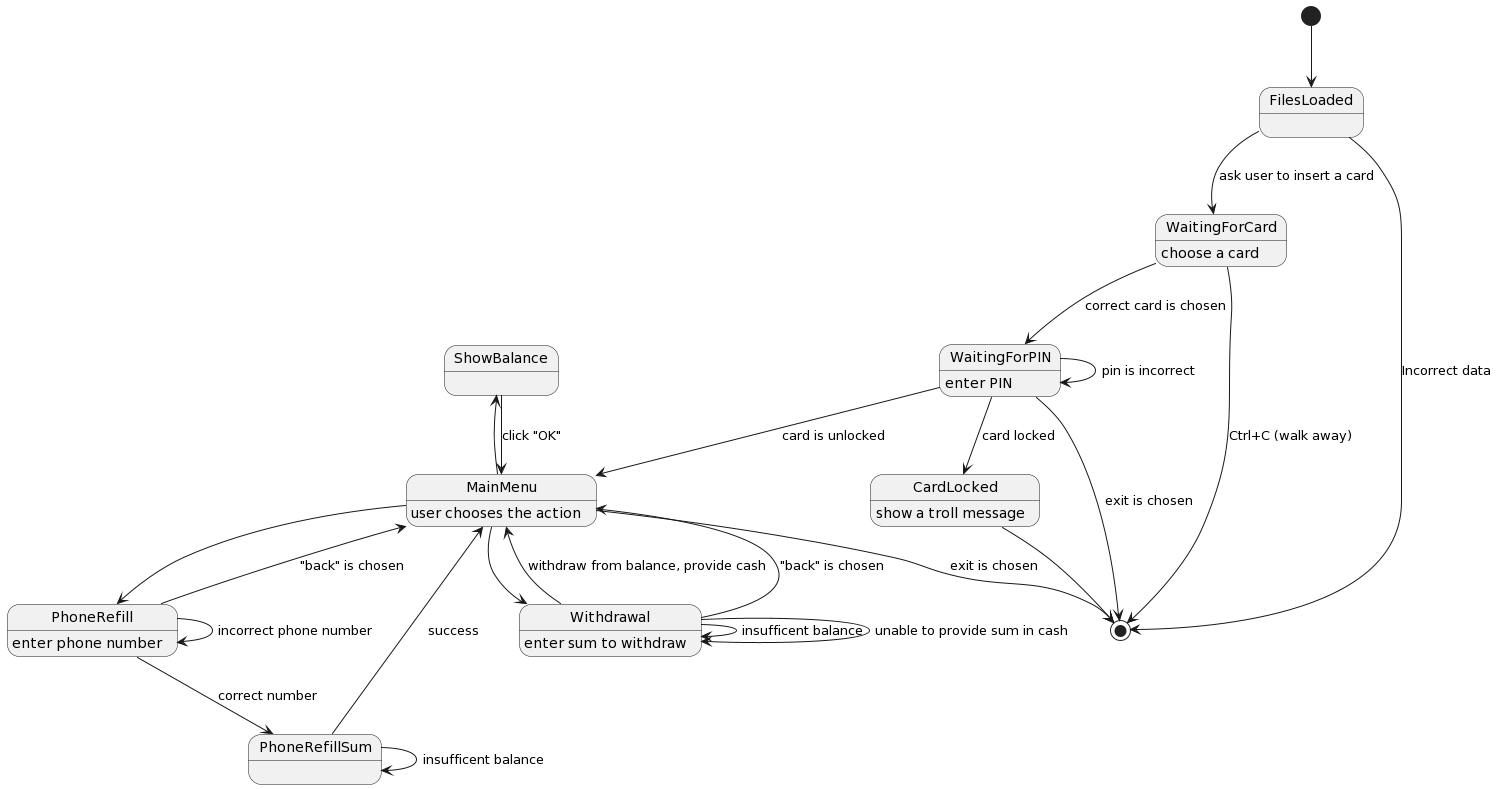

The diagram above was rendered by PlantUML. Its source (embedded in the PNG):
@startuml
[*] --> FilesLoaded
FilesLoaded --> [*]: Incorrect data
FilesLoaded --> WaitingForCard: ask user to insert a card

WaitingForCard: choose a card
WaitingForCard --> [*]: Ctrl+C (walk away)
WaitingForCard --> WaitingForPIN: correct card is chosen
WaitingForPIN: enter PIN
WaitingForPIN --> WaitingForPIN: pin is incorrect
WaitingForPIN --> CardLocked: card locked
WaitingForPIN --> MainMenu: card is unlocked
WaitingForPIN --> [*]: exit is chosen
CardLocked: show a troll message
CardLocked --> [*]

MainMenu: user chooses the action
MainMenu --> PhoneRefill
MainMenu --> Withdrawal
MainMenu --> ShowBalance

PhoneRefill: enter phone number
PhoneRefill --> PhoneRefill: incorrect phone number
PhoneRefill --> PhoneRefillSum: correct number
PhoneRefillSum --> PhoneRefillSum: insufficent balance
PhoneRefillSum --> MainMenu: success

ShowBalance -> MainMenu: click "OK"

Withdrawal: enter sum to withdraw
Withdrawal --> Withdrawal: insufficent balance
Withdrawal --> Withdrawal: unable to provide sum in cash
Withdrawal --> MainMenu: withdraw from balance, provide cash

Withdrawal --> MainMenu: "back" is chosen
PhoneRefill --> MainMenu: "back" is chosen

MainMenu --> [*]: exit is chosen
@enduml